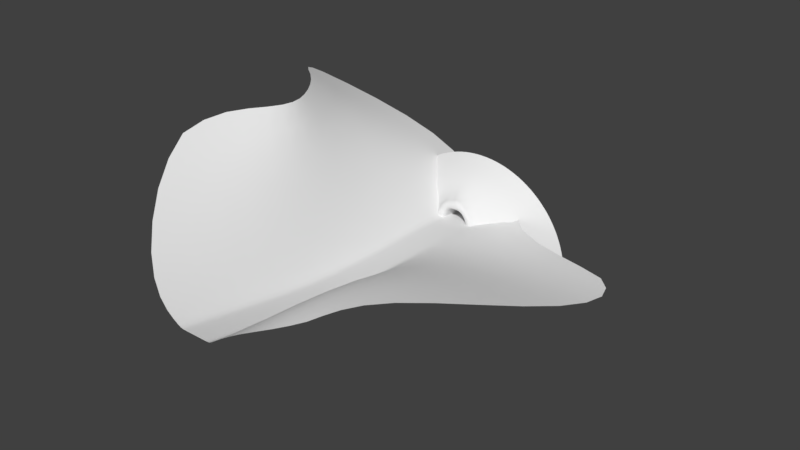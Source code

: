 # Source: Cave_Outside.blend  (saved by Blender 2.79.0; exported with 4.5.12 LTS)
import bpy
from mathutils import Matrix  # noqa: F401  (used for matrix-valued properties, if any)

bpy.ops.wm.read_factory_settings(use_empty=True)
scene = bpy.context.scene
scene.name = 'Scene'

# ---- collections
col_collection_1 = bpy.data.collections.new('Collection 1'); scene.collection.children.link(col_collection_1)

# ---- world
world_world = bpy.data.worlds.new('World'); scene.world = world_world
world_world.color = (0.05088, 0.05088, 0.05088)
world_world.use_sun_shadow = False
world_world.sun_shadow_jitter_overblur = 0.0
world_world.cycles.sampling_method = 'MANUAL'

# ---- meshes
me_torus = bpy.data.meshes.new('Torus')
me_torus.from_pydata([(3.851, -1.531, -0.314), (3.688, -1.997, -0.2985), (3.255, -2.245, -0.2986), (2.747, -2.159, -0.2837), (2.307, -1.779, -0.2137), (3.681, -1.531, 0.4612), (3.615, -1.997, 0.4891), (3.275, -2.245, 0.442), (2.572, -2.159, 0.3086), (2.42, -1.779, 0.3264), (3.329, -1.531, 1.24), (3.119, -1.997, 1.254), (2.988, -2.245, 1.038), (2.481, -2.159, 0.9603), (2.164, -1.779, 0.6412), (2.828, -1.531, 2.177), (2.661, -1.997, 2.089), (2.524, -2.245, 1.611), (2.16, -2.159, 1.255), (1.769, -1.779, 1.388), (2.325, -1.531, 2.486), (2.254, -1.997, 2.56), (1.955, -2.245, 2.338), (1.712, -2.159, 1.888), (1.447, -1.779, 1.654), (1.544, -1.531, 3.188), (1.457, -1.997, 3.062), (1.289, -2.245, 2.486), (1.085, -2.159, 2.278), (0.9516, -1.779, 1.843), (0.7721, -1.531, 3.469), (0.7408, -1.997, 3.503), (0.662, -2.245, 2.941), (0.5396, -2.159, 2.501), (0.5292, -1.779, 1.74), (-0.03806, -1.531, 3.581), (-0.03983, -1.997, 3.414), (0.0362, -2.245, 2.855), (-0.01064, -2.159, 2.193), (-0.01389, -1.779, 1.992), (-0.8044, -1.531, 3.249), (-0.7912, -1.997, 2.982), (-0.6697, -2.245, 2.869), (-0.5113, -2.159, 2.13), (-0.5178, -1.779, 2.081), (-1.541, -1.531, 3.057), (-1.445, -1.997, 2.979), (-1.306, -2.245, 2.421), (-1.03, -2.159, 2.164), (-0.8925, -1.779, 1.841), (-2.217, -1.531, 2.549), (-2.173, -1.997, 2.496), (-1.823, -2.245, 2.134), (-1.604, -2.159, 1.717), (-1.394, -1.779, 1.415), (-2.755, -1.531, 1.967), (-2.729, -1.997, 1.903), (-2.251, -2.245, 1.578), (-1.937, -2.159, 1.247), (-1.753, -1.779, 1.107), (-3.264, -1.531, 1.226), (-3.097, -1.997, 1.157), (-2.689, -2.245, 1.012), (-2.144, -2.159, 0.7311), (-1.821, -1.779, 0.618), (-3.549, -1.531, 0.4601), (-3.352, -1.997, 0.4216), (-2.987, -2.245, 0.3224), (-2.484, -2.159, 0.217), (-2.115, -1.779, 0.219), (-3.577, -1.531, -0.3465), (-3.484, -1.997, -0.3465), (-3.035, -2.245, -0.3465), (-2.429, -2.159, -0.3485), (-2.243, -1.779, -0.3235), (2.456, 0.2571, -0.3142), (2.238, 0.2571, 0.3242), (2.059, 0.2571, 1.026), (1.797, 0.2571, 0.9893), (1.358, 0.2571, 1.747), (1.047, 0.2571, 2.244), (0.5302, 0.2571, 2.219), (0.04359, 0.2571, 2.078), (-0.4342, 0.2571, 1.946), (-0.9611, 0.2571, 1.93), (-1.375, 0.2571, 1.578), (-1.657, 0.2571, 0.9887), (-1.921, 0.2571, 0.6153), (-2.115, 0.2571, 0.1328), (-2.139, 0.2571, -0.3294), (5.847, -0.2631, -1.668), (5.748, -0.2631, -0.3647), (5.29, -0.2631, 0.8738), (4.603, -0.2631, 1.999), (3.703, -0.2631, 2.999), (2.531, -0.2631, 3.673), (1.258, -0.2631, 4.191), (-0.04584, -0.2631, 4.447), (-1.338, -0.2631, 4.1), (-2.543, -0.2631, 3.65), (-3.63, -0.2631, 2.912), (-4.624, -0.2631, 1.985), (-5.289, -0.2631, 0.8738), (-5.75, -0.2631, -0.3647), (-5.888, -0.2631, -1.668), (12.74, 2.213, -5.765), (12.42, 2.213, -2.92), (11.47, 2.213, -0.2187), (9.948, 2.213, 2.205), (7.924, 2.213, 4.229), (5.5, 2.213, 5.752), (2.799, 2.213, 6.697), (-0.04584, 2.213, 7.018), (-2.89, 2.213, 6.697), (-5.592, 2.213, 5.752), (-8.016, 2.213, 4.229), (-10.04, 2.213, 2.205), (-11.56, 2.213, -0.2187), (-12.51, 2.213, -2.92), (-12.83, 2.213, -5.765), (3.625, -1.531, -9.956), (3.493, -1.997, -9.956), (3.038, -2.245, -9.956), (2.56, -2.159, -9.956), (2.208, -1.779, -9.956), (-3.587, -1.531, -9.956), (-3.489, -1.997, -9.956), (-3.071, -2.245, -9.956), (-2.501, -2.159, -9.956), (-2.234, -1.779, -9.956), (2.253, 0.2571, -9.956), (-2.198, 0.2571, -9.956), (5.813, -0.2631, -9.956), (-5.905, -0.2631, -9.956), (12.74, 2.213, -9.956), (-12.83, 2.213, -9.956), (-9.129, 0.9749, -1.643), (-9.358, 0.9749, -3.717), (5.814, 0.9749, 3.614), (4.016, 0.9749, 4.712), (-4.067, 0.9749, 4.701), (-5.823, 0.9749, 3.571), (-7.332, 0.9749, 2.095), (9.082, 0.9749, -1.643), (8.38, 0.9749, 0.3275), (2.028, 0.9749, 5.444), (-0.04584, 0.9749, 5.732), (-2.114, 0.9749, 5.398), (9.292, 0.9749, -3.717), (7.275, 0.9749, 2.102), (-8.426, 0.9749, 0.3275), (-9.367, 0.9749, -9.956), (9.275, 0.9749, -9.956), (17.66, 5.188, -8.284), (17.22, 5.188, -4.344), (15.91, 5.188, -0.6011), (13.8, 5.188, 2.756), (10.99, 5.188, 5.56), (7.637, 5.188, 7.669), (3.894, 5.188, 8.979), (-0.04584, 5.188, 9.423), (-3.986, 5.188, 8.979), (-7.728, 5.188, 7.669), (-11.09, 5.188, 5.56), (-13.89, 5.188, 2.756), (-16.0, 5.188, -0.6011), (-17.31, 5.188, -4.344), (-17.75, 5.188, -8.284), (17.66, 5.188, -9.956), (-17.75, 5.188, -9.956), (2.253, 3.729, -0.2859), (2.053, 3.729, 0.277), (1.889, 3.729, 0.8954), (1.649, 3.729, 0.8149), (1.247, 3.729, 1.536), (0.9633, 3.729, 1.816), (0.4901, 3.729, 1.918), (0.04479, 3.729, 1.961), (-0.3925, 3.729, 1.562), (-0.8747, 3.729, 1.684), (-1.253, 3.729, 1.481), (-1.511, 3.729, 0.9668), (-1.753, 3.729, 0.6101), (-1.93, 3.729, 0.1567), (-1.953, 3.729, -0.3077), (2.066, 3.729, -9.121), (-2.007, 3.729, -9.121), (2.143, 7.285, -0.7574), (1.953, 7.285, 0.2763), (1.797, 7.285, 0.552), (1.57, 7.285, 0.6498), (1.188, 7.285, 0.801), (0.918, 7.285, 0.9419), (0.4685, 7.285, 1.645), (0.04543, 7.285, 1.572), (-0.3699, 7.285, 1.337), (-0.828, 7.285, 1.025), (-1.188, 7.285, 1.325), (-1.433, 7.285, 0.4622), (-1.663, 7.285, 0.4946), (-1.831, 7.285, 0.03638), (-1.852, 7.285, -0.3232), (1.966, 7.285, -8.671), (-1.904, 7.285, -8.671), (2.143, 15.76, -2.424), (1.953, 15.76, -1.391), (1.797, 15.76, -1.115), (1.57, 15.76, -1.017), (1.188, 15.76, -0.8658), (0.918, 15.76, -0.725), (0.4685, 15.76, -0.02226), (0.04543, 15.76, -0.09441), (-0.3699, 15.76, -0.3301), (-0.828, 15.76, -0.6418), (-1.188, 15.76, -0.342), (-1.433, 15.76, -1.205), (-1.663, 15.76, -1.172), (-1.831, 15.76, -1.63), (-1.852, 15.76, -1.99), (1.966, 15.76, -10.34), (-1.904, 15.76, -10.34), (1.733, 18.6, -3.762), (1.58, 18.6, -2.932), (1.455, 18.6, -2.71), (1.273, 18.6, -2.631), (0.9657, 18.6, -2.51), (0.7489, 18.6, -2.397), (0.3878, 18.6, -1.832), (0.04785, 18.6, -1.89), (-0.2859, 18.6, -2.08), (-0.654, 18.6, -2.33), (-0.9429, 18.6, -2.089), (-1.14, 18.6, -2.782), (-1.324, 18.6, -2.756), (-1.46, 18.6, -3.124), (-1.477, 18.6, -3.413), (1.591, 18.6, -10.12), (-1.518, 18.6, -10.12), (1.515, 20.92, -5.98), (1.382, 20.92, -5.258), (1.274, 20.92, -5.065), (1.115, 20.92, -4.997), (0.8477, 20.92, -4.891), (0.6591, 20.92, -4.793), (0.3449, 20.92, -4.301), (0.04913, 20.92, -4.352), (-0.2412, 20.92, -4.517), (-0.5614, 20.92, -4.735), (-0.8128, 20.92, -4.525), (-0.9841, 20.92, -5.128), (-1.145, 20.92, -5.105), (-1.262, 20.92, -5.426), (-1.277, 20.92, -5.677), (1.392, 20.92, -11.51), (-1.313, 20.92, -11.51)], [], [(0, 5, 6, 1), (1, 6, 7, 2), (2, 7, 8, 3), (3, 8, 9, 4), (5, 10, 11, 6), (6, 11, 12, 7), (7, 12, 13, 8), (8, 13, 14, 9), (10, 15, 16, 11), (11, 16, 17, 12), (12, 17, 18, 13), (13, 18, 19, 14), (15, 20, 21, 16), (16, 21, 22, 17), (17, 22, 23, 18), (18, 23, 24, 19), (20, 25, 26, 21), (21, 26, 27, 22), (22, 27, 28, 23), (23, 28, 29, 24), (25, 30, 31, 26), (26, 31, 32, 27), (27, 32, 33, 28), (28, 33, 34, 29), (30, 35, 36, 31), (31, 36, 37, 32), (32, 37, 38, 33), (33, 38, 39, 34), (35, 40, 41, 36), (36, 41, 42, 37), (37, 42, 43, 38), (38, 43, 44, 39), (40, 45, 46, 41), (41, 46, 47, 42), (42, 47, 48, 43), (43, 48, 49, 44), (45, 50, 51, 46), (46, 51, 52, 47), (47, 52, 53, 48), (48, 53, 54, 49), (50, 55, 56, 51), (51, 56, 57, 52), (52, 57, 58, 53), (53, 58, 59, 54), (55, 60, 61, 56), (56, 61, 62, 57), (57, 62, 63, 58), (58, 63, 64, 59), (60, 65, 66, 61), (61, 66, 67, 62), (62, 67, 68, 63), (63, 68, 69, 64), (65, 70, 71, 66), (66, 71, 72, 67), (67, 72, 73, 68), (68, 73, 74, 69), (49, 54, 85, 84), (44, 49, 84, 83), (19, 24, 79, 78), (4, 9, 76, 75), (29, 34, 81, 80), (24, 29, 80, 79), (9, 14, 77, 76), (54, 59, 86, 85), (64, 69, 88, 87), (39, 44, 83, 82), (14, 19, 78, 77), (59, 64, 87, 86), (69, 74, 89, 88), (34, 39, 82, 81), (45, 40, 98, 99), (65, 60, 102, 103), (70, 65, 103, 104), (25, 20, 94, 95), (5, 0, 90, 91), (15, 10, 92, 93), (55, 50, 100, 101), (30, 25, 95, 96), (35, 30, 96, 97), (40, 35, 97, 98), (20, 15, 93, 94), (10, 5, 91, 92), (50, 45, 99, 100), (60, 55, 101, 102), (137, 136, 118, 119), (139, 138, 109, 110), (141, 140, 114, 115), (142, 141, 115, 116), (144, 143, 106, 107), (146, 145, 111, 112), (140, 147, 113, 114), (143, 148, 105, 106), (138, 149, 108, 109), (150, 142, 116, 117), (149, 144, 107, 108), (136, 150, 117, 118), (145, 139, 110, 111), (147, 146, 112, 113), (4, 75, 130, 124), (1, 2, 122, 121), (90, 0, 120, 132), (73, 72, 127, 128), (89, 74, 129, 131), (137, 119, 135, 151), (74, 73, 128, 129), (71, 70, 125, 126), (2, 3, 123, 122), (0, 1, 121, 120), (148, 90, 132, 152), (72, 71, 126, 127), (70, 104, 133, 125), (3, 4, 124, 123), (105, 148, 152, 134), (104, 137, 151, 133), (98, 97, 146, 147), (96, 95, 139, 145), (103, 102, 150, 136), (93, 92, 144, 149), (102, 101, 142, 150), (94, 93, 149, 138), (91, 90, 148, 143), (99, 98, 147, 140), (97, 96, 145, 146), (92, 91, 143, 144), (101, 100, 141, 142), (100, 99, 140, 141), (95, 94, 138, 139), (104, 103, 136, 137), (106, 105, 153, 154), (109, 108, 156, 157), (117, 116, 164, 165), (108, 107, 155, 156), (118, 117, 165, 166), (111, 110, 158, 159), (113, 112, 160, 161), (119, 118, 166, 167), (110, 109, 157, 158), (105, 134, 168, 153), (115, 114, 162, 163), (116, 115, 163, 164), (107, 106, 154, 155), (112, 111, 159, 160), (135, 119, 167, 169), (114, 113, 161, 162), (86, 87, 182, 181), (89, 131, 186, 184), (81, 82, 177, 176), (78, 79, 174, 173), (79, 80, 175, 174), (82, 83, 178, 177), (87, 88, 183, 182), (77, 78, 173, 172), (84, 85, 180, 179), (80, 81, 176, 175), (76, 77, 172, 171), (85, 86, 181, 180), (83, 84, 179, 178), (130, 75, 170, 185), (75, 76, 171, 170), (88, 89, 184, 183), (174, 175, 192, 191), (177, 178, 195, 194), (182, 183, 200, 199), (172, 173, 190, 189), (179, 180, 197, 196), (175, 176, 193, 192), (171, 172, 189, 188), (180, 181, 198, 197), (178, 179, 196, 195), (170, 171, 188, 187), (183, 184, 201, 200), (181, 182, 199, 198), (185, 170, 187, 202), (176, 177, 194, 193), (173, 174, 191, 190), (184, 186, 203, 201), (187, 188, 205, 204), (200, 201, 218, 217), (198, 199, 216, 215), (202, 187, 204, 219), (193, 194, 211, 210), (190, 191, 208, 207), (201, 203, 220, 218), (191, 192, 209, 208), (194, 195, 212, 211), (199, 200, 217, 216), (189, 190, 207, 206), (196, 197, 214, 213), (192, 193, 210, 209), (188, 189, 206, 205), (197, 198, 215, 214), (195, 196, 213, 212), (216, 217, 234, 233), (206, 207, 224, 223), (213, 214, 231, 230), (209, 210, 227, 226), (205, 206, 223, 222), (214, 215, 232, 231), (212, 213, 230, 229), (204, 205, 222, 221), (217, 218, 235, 234), (215, 216, 233, 232), (219, 204, 221, 236), (210, 211, 228, 227), (207, 208, 225, 224), (218, 220, 237, 235), (208, 209, 226, 225), (211, 212, 229, 228), (234, 235, 252, 251), (232, 233, 250, 249), (236, 221, 238, 253), (227, 228, 245, 244), (224, 225, 242, 241), (235, 237, 254, 252), (225, 226, 243, 242), (228, 229, 246, 245), (233, 234, 251, 250), (223, 224, 241, 240), (230, 231, 248, 247), (226, 227, 244, 243), (222, 223, 240, 239), (231, 232, 249, 248), (229, 230, 247, 246), (221, 222, 239, 238)])
me_torus.polygons.foreach_set('use_smooth', [True] * 224)
me_torus.use_remesh_preserve_volume = False
me_torus.use_remesh_preserve_attributes = False
me_torus.use_mirror_vertex_groups = False
me_torus.update()
me_plane = bpy.data.meshes.new('Plane')
me_plane.from_pydata([(-3.062, -8.947, 0.0), (3.062, -8.947, 0.0), (-3.062, 16.2, -2.062), (3.062, 16.2, -2.062), (-3.062, 3.497, 0.0), (3.062, 3.497, 0.0), (-3.062, 21.61, -3.593), (3.062, 21.61, -3.593), (-3.062, 26.15, -6.304), (3.062, 26.15, -6.304), (-3.062, -27.78, 0.0), (3.062, -27.78, 0.0), (-3.062, -53.29, 4.7), (3.062, -53.29, 4.7), (7.589, -8.947, -0.1741), (7.589, 3.497, -0.1741), (7.589, -27.78, 8.07), (7.589, -53.29, 8.07), (8.067, 16.2, 6.009), (-10.67, -8.947, 10.24), (-10.67, 16.2, 8.18), (-10.67, 3.497, 10.24), (-8.874, -27.78, 10.24), (-10.67, -53.29, 10.24), (2.588, -8.947, 0.0), (2.588, 16.2, -2.062), (2.588, 3.497, 0.0), (2.588, 21.61, -3.593), (2.588, 26.15, -6.304), (2.588, -27.78, 0.0), (2.588, -53.29, 4.7), (-2.43, 16.2, -2.062), (-2.43, 3.497, 0.0), (-2.43, 21.61, -3.593), (-2.43, 26.15, -6.304), (-2.43, -8.947, 0.0), (-2.43, -27.78, 0.0), (-2.43, -53.29, 4.7), (-16.46, -14.55, 22.97), (-33.17, -0.1221, 22.03), (-22.64, -5.973, 22.97), (-15.63, -20.38, 22.97), (-27.97, -32.14, 22.97), (13.74, -35.45, 8.07), (13.74, -45.62, 8.07), (33.01, -8.947, -0.1741), (33.01, 3.497, -0.1741)], [], [(26, 5, 3, 25), (24, 1, 5, 26), (25, 3, 7, 27), (27, 7, 9, 28), (35, 0, 10, 36), (36, 10, 12, 37), (11, 13, 17, 16), (1, 11, 16, 14), (5, 1, 14, 15), (3, 5, 15, 18), (10, 0, 19, 22), (12, 10, 22, 23), (4, 2, 20, 21), (0, 4, 21, 19), (11, 29, 30, 13), (1, 24, 29, 11), (33, 27, 28, 34), (31, 25, 27, 33), (35, 24, 26, 32), (32, 26, 25, 31), (4, 32, 31, 2), (0, 35, 32, 4), (2, 31, 33, 6), (6, 33, 34, 8), (29, 36, 37, 30), (24, 35, 36, 29), (22, 19, 38, 41), (19, 21, 40, 38), (23, 22, 41, 42), (21, 20, 39, 40), (16, 17, 44, 43), (15, 14, 45, 46), (14, 16, 43, 45)])
me_plane.polygons.foreach_set('use_smooth', [True] * 33)
me_plane.use_remesh_preserve_volume = False
me_plane.use_remesh_preserve_attributes = False
me_plane.use_mirror_vertex_groups = False
me_plane.update()

# ---- objects
ob_torus = bpy.data.objects.new('Torus', me_torus)
ob_plane = bpy.data.objects.new('Plane', me_plane)

# ---- transforms, parenting, visibility, modifiers, constraints
ob_torus.location = (0.0, 4.98, 0.0)
ob_torus.lineart.crease_threshold = 0.0
_m = ob_torus.modifiers.new('Subsurf', 'SUBSURF')
_m.uv_smooth = 'PRESERVE_CORNERS'
_m.quality = 2
_m.levels = 3
_m.show_only_control_edges = False
_m = ob_torus.modifiers.new('Displace', 'DISPLACE')
_m.strength = 0.4
ob_plane.location = (0.0, 0.0, 0.0)
ob_plane.lineart.crease_threshold = 0.0
_m = ob_plane.modifiers.new('Subsurf', 'SUBSURF')
_m.uv_smooth = 'PRESERVE_CORNERS'
_m.quality = 2
_m.levels = 4
_m.show_only_control_edges = False
_m = ob_plane.modifiers.new('Displace', 'DISPLACE')
_m.strength = 0.4

# ---- collection membership
col_collection_1.objects.link(ob_torus)
col_collection_1.objects.link(ob_plane)

# ---- scene / render settings (as saved in the file)
scene.frame_start = 1; scene.frame_end = 250; scene.frame_set(1)
scene.render.engine = 'CYCLES'
scene.render.resolution_percentage = 50
scene.render.dither_intensity = 0.0
scene.cycles.use_denoising = False
scene.cycles.samples = 128
scene.cycles.sampling_pattern = 'TABULATED_SOBOL'
scene.cycles.use_adaptive_sampling = False
scene.cycles.use_light_tree = False
scene.cycles.blur_glossy = 0.0
scene.cycles.sample_clamp_indirect = 0.0
scene.view_settings.view_transform = 'Standard'
bpy.context.view_layer.update()

# ---- added for rendering (the .blend has no active camera and no usable light): camera, sun
cam_auto = bpy.data.cameras.new('AutoCamera')
cam_auto.lens = 50.0
cam_auto.sensor_width = 36.0
cam_auto.clip_end = 1711.67
ob_auto_camera = bpy.data.objects.new('AutoCamera', cam_auto)
scene.collection.objects.link(ob_auto_camera)
ob_auto_camera.location = (99.4417, -130.58, 84.1903)
ob_auto_camera.rotation_euler = (1.09748, -7.21219e-08, 0.694738)
scene.camera = ob_auto_camera
light_auto_sun = bpy.data.lights.new('AutoSun', 'SUN')
light_auto_sun.energy = 3.0
light_auto_sun.angle = 0.0523599
ob_auto_sun = bpy.data.objects.new('AutoSun', light_auto_sun)
scene.collection.objects.link(ob_auto_sun)
ob_auto_sun.rotation_euler = (0.872665, 0.174533, 0.523599)
bpy.context.view_layer.update()
